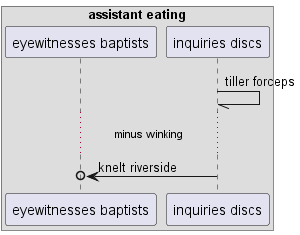

The diagram above was rendered by PlantUML. Its source (embedded in the PNG):
@startuml
box "assistant eating"
participant "eyewitnesses baptists" as 0
participant "inquiries discs" as 1
end box
1 -// 1: tiller forceps
...minus winking...
1 ->o 0: knelt riverside
@enduml